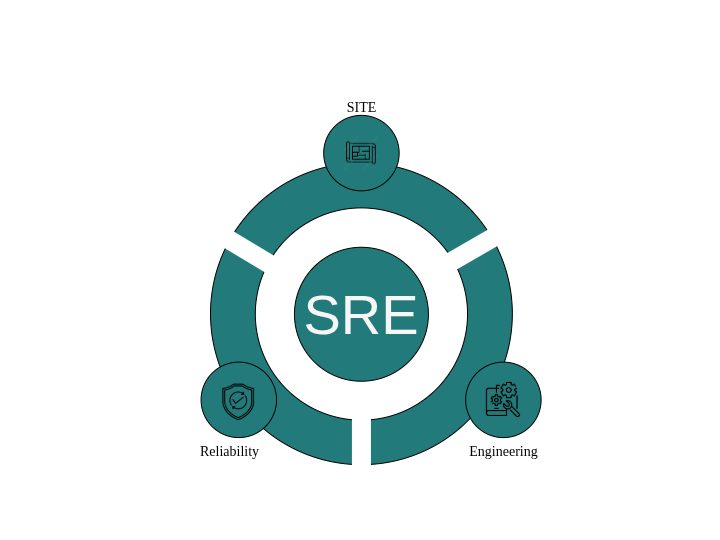

The diagram above was exported from draw.io. Its source (the exported page's mxGraphModel, read from the mxfile embedded in the PNG):
<mxGraphModel dx="1906" dy="997" grid="1" gridSize="10" guides="1" tooltips="1" connect="1" arrows="1" fold="1" page="1" pageScale="1" pageWidth="827" pageHeight="1169" math="0" shadow="0">
  <root>
    <mxCell id="0" />
    <mxCell id="1" parent="0" />
    <mxCell id="2" value="" style="rounded=1;whiteSpace=wrap;html=1;strokeColor=none;fillColor=none;" vertex="1" parent="1">
      <mxGeometry x="80" y="400" width="720" height="490" as="geometry" />
    </mxCell>
    <mxCell id="3" value="" style="rounded=0;whiteSpace=wrap;html=1;rotation=90;strokeColor=none;" vertex="1" parent="1">
      <mxGeometry x="560" y="380" width="80" height="20" as="geometry" />
    </mxCell>
    <mxCell id="4" value="" style="group" vertex="1" connectable="0" parent="1">
      <mxGeometry x="290" y="444" width="332.5" height="372" as="geometry" />
    </mxCell>
    <mxCell id="5" value="" style="group" vertex="1" connectable="0" parent="4">
      <mxGeometry y="68.32653061224491" width="332.5" height="303.6734693877551" as="geometry" />
    </mxCell>
    <mxCell id="6" value="" style="ellipse;whiteSpace=wrap;html=1;aspect=fixed;fillColor=light-dark(#237A7A,#EDEDED);" vertex="1" parent="5">
      <mxGeometry width="301.8439716312057" height="301.8439716312057" as="geometry" />
    </mxCell>
    <mxCell id="7" value="" style="ellipse;whiteSpace=wrap;html=1;aspect=fixed;" vertex="1" parent="5">
      <mxGeometry x="44.804964539007095" y="45.0765306122449" width="212.2340425531915" height="212.2340425531915" as="geometry" />
    </mxCell>
    <mxCell id="8" value="" style="rounded=0;whiteSpace=wrap;html=1;rotation=90;strokeColor=none;" vertex="1" parent="5">
      <mxGeometry x="113.19148936170212" y="265.7142857142857" width="75.46099290780143" height="18.979591836734695" as="geometry" />
    </mxCell>
    <mxCell id="9" value="" style="rounded=0;whiteSpace=wrap;html=1;rotation=-210;strokeColor=none;" vertex="1" parent="5">
      <mxGeometry x="226.38297872340425" y="75.91836734693878" width="75.46099290780143" height="18.979591836734695" as="geometry" />
    </mxCell>
    <mxCell id="10" value="" style="rounded=0;whiteSpace=wrap;html=1;rotation=31;strokeColor=none;" vertex="1" parent="5">
      <mxGeometry x="2.8307457314411737" y="80.6635063828524" width="75.46099290780143" height="18.979591836734695" as="geometry" />
    </mxCell>
    <mxCell id="11" value="&lt;font style=&quot;color: rgb(246, 246, 246); font-size: 56px;&quot;&gt;SRE&lt;/font&gt;" style="ellipse;whiteSpace=wrap;html=1;aspect=fixed;fillColor=light-dark(#237A7A,#EDEDED);" vertex="1" parent="5">
      <mxGeometry x="83.95035460992908" y="84.4591836734694" width="133.94326241134752" height="133.94326241134752" as="geometry" />
    </mxCell>
    <mxCell id="12" value="" style="ellipse;whiteSpace=wrap;html=1;aspect=fixed;fillColor=light-dark(#237A7A,#EDEDED);" vertex="1" parent="5">
      <mxGeometry x="113.19148936170212" y="-47.44897959183674" width="75.46099290780143" height="75.46099290780143" as="geometry" />
    </mxCell>
    <mxCell id="13" value="" style="shape=image;verticalLabelPosition=bottom;labelBackgroundColor=default;verticalAlign=top;aspect=fixed;imageAspect=0;image=https://png.pngtree.com/png-clipart/20230403/original/pngtree-floor-plan-line-icon-png-image_9021492.png;fontColor=#F6F6F6;" vertex="1" parent="5">
      <mxGeometry x="132.05673758865248" y="-28.46938775510204" width="37.73049645390071" height="37.73049645390071" as="geometry" />
    </mxCell>
    <mxCell id="14" value="" style="ellipse;whiteSpace=wrap;html=1;aspect=fixed;fillColor=light-dark(#237A7A,#EDEDED);" vertex="1" parent="5">
      <mxGeometry x="255.15248226950357" y="199.2857142857143" width="75.46099290780143" height="75.46099290780143" as="geometry" />
    </mxCell>
    <mxCell id="15" value="" style="ellipse;whiteSpace=wrap;html=1;aspect=fixed;fillColor=light-dark(#237A7A,#EDEDED);" vertex="1" parent="5">
      <mxGeometry x="-9.432624113475178" y="199.2857142857143" width="75.46099290780143" height="75.46099290780143" as="geometry" />
    </mxCell>
    <mxCell id="16" value="Engineering" style="text;html=1;align=center;verticalAlign=middle;whiteSpace=wrap;rounded=0;fontFamily=Verdana;fontSize=14;" vertex="1" parent="5">
      <mxGeometry x="264.5851063829787" y="275.2040816326531" width="56.59574468085106" height="28.46938775510204" as="geometry" />
    </mxCell>
    <mxCell id="17" value="Reliability" style="text;html=1;align=center;verticalAlign=middle;whiteSpace=wrap;rounded=0;fontFamily=Verdana;fontSize=14;" vertex="1" parent="5">
      <mxGeometry x="-9.432624113475178" y="275.2040816326531" width="56.59574468085106" height="28.46938775510204" as="geometry" />
    </mxCell>
    <mxCell id="18" value="" style="shape=image;verticalLabelPosition=bottom;labelBackgroundColor=default;verticalAlign=top;aspect=fixed;imageAspect=0;image=https://cdn-icons-png.flaticon.com/512/2201/2201555.png;imageBackground=none;" vertex="1" parent="5">
      <mxGeometry x="274.0177304964539" y="218.265306122449" width="37.73049645390071" height="37.73049645390071" as="geometry" />
    </mxCell>
    <mxCell id="19" value="" style="shape=image;verticalLabelPosition=bottom;labelBackgroundColor=default;verticalAlign=top;aspect=fixed;imageAspect=0;image=https://cdn-icons-png.freepik.com/512/8365/8365375.png;" vertex="1" parent="5">
      <mxGeometry x="9.432624113475178" y="220.63775510204084" width="37.73049645390071" height="37.73049645390071" as="geometry" />
    </mxCell>
    <mxCell id="20" value="SITE" style="text;html=1;align=center;verticalAlign=middle;whiteSpace=wrap;rounded=0;fontFamily=Verdana;fontSize=14;" vertex="1" parent="4">
      <mxGeometry x="122.62411347517731" width="56.59574468085106" height="28.46938775510204" as="geometry" />
    </mxCell>
  </root>
</mxGraphModel>